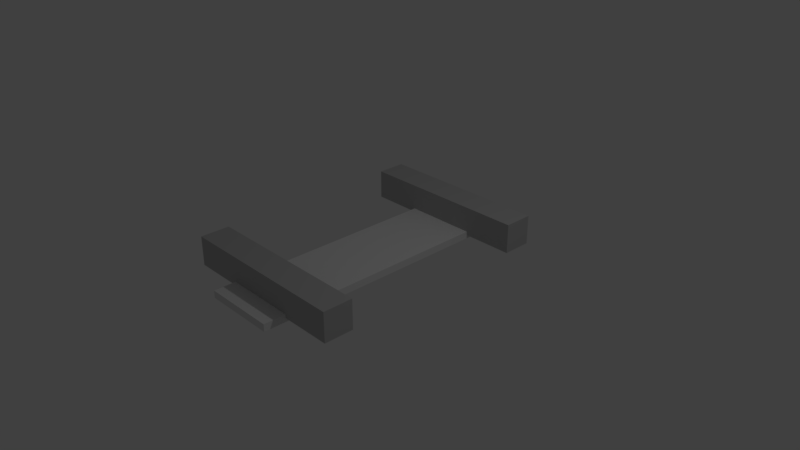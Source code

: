 # Source: rail.blend  (saved by Blender 2.78.0; exported with 4.5.12 LTS)
import bpy
from mathutils import Matrix  # noqa: F401  (used for matrix-valued properties, if any)

bpy.ops.wm.read_factory_settings(use_empty=True)
scene = bpy.context.scene
scene.name = 'Scene'

# ---- collections
col_collection_1 = bpy.data.collections.new('Collection 1'); scene.collection.children.link(col_collection_1)

# ---- materials (node trees are filled in below, after node groups)
mat_material_005 = bpy.data.materials.new('Material.005')
mat_material_005.alpha_threshold = 0.0
mat_material_005.use_transparent_shadow = False
mat_material_005.diffuse_color = (0.5, 0.5, 0.5003, 1.0)
mat_material_005.roughness = 0.5
mat_material_006 = bpy.data.materials.new('Material.006')
mat_material_006.alpha_threshold = 0.0
mat_material_006.use_transparent_shadow = False
mat_material_006.diffuse_color = (0.5, 0.5, 0.5, 1.0)
mat_material_006.roughness = 0.5
mat_material_002 = bpy.data.materials.new('Material.002')
mat_material_002.alpha_threshold = 0.0
mat_material_002.use_transparent_shadow = False
mat_material_002.preview_render_type = 'CUBE'
mat_material_002.roughness = 0.5

# ---- material node trees

# ---- world
world_world = bpy.data.worlds.new('World'); scene.world = world_world
world_world.color = (0.05088, 0.05088, 0.05088)
world_world.use_sun_shadow = False
world_world.sun_shadow_jitter_overblur = 0.0
world_world.cycles.sampling_method = 'MANUAL'

# ---- cameras
cam_camera = bpy.data.cameras.new('Camera')
cam_camera.clip_end = 100.0
cam_camera.lens = 35.0
cam_camera.sensor_width = 32.0
cam_camera.sensor_height = 18.0
cam_camera.ortho_scale = 7.314
cam_camera.dof.focus_distance = 0.0
cam_camera.dof.aperture_fstop = 128.0

# ---- lights
light_lamp = bpy.data.lights.new('Lamp', 'POINT')
light_lamp.transmission_factor = 0.0
light_lamp.cutoff_distance = 30.0
light_lamp.energy = 100.0
light_lamp.shadow_buffer_clip_start = 1.001
light_lamp.shadow_soft_size = 0.1
light_lamp.shadow_maximum_resolution = 0.006
light_lamp.use_absolute_resolution = True

# ---- meshes
me_cube_004 = bpy.data.meshes.new('Cube.004')
me_cube_004.from_pydata([(-1.0, 14.0, -1.0), (-1.0, 14.0, 1.0), (-1.0, 16.0, -1.0), (-1.0, 16.0, 1.0), (1.0, 14.0, -1.0), (1.0, 14.0, 1.0), (1.0, 16.0, -1.0), (1.0, 16.0, 1.0), (-0.4167, -2.5, -1.25), (-0.4167, -2.5, -0.75), (-0.4167, 17.5, -1.25), (-0.4167, 17.5, -0.75), (0.4167, -2.5, -1.25), (0.4167, -2.5, -0.75), (0.4167, 17.5, -1.25), (0.4167, 17.5, -0.75), (-1.0, -1.0, -1.0), (-1.0, -1.0, 1.0), (-1.0, 1.0, -1.0), (-1.0, 1.0, 1.0), (1.0, -1.0, -1.0), (1.0, -1.0, 1.0), (1.0, 1.0, -1.0), (1.0, 1.0, 1.0)], [], [(0, 1, 3, 2), (2, 3, 7, 6), (6, 7, 5, 4), (4, 5, 1, 0), (2, 6, 4, 0), (7, 3, 1, 5), (8, 9, 11, 10), (10, 11, 15, 14), (14, 15, 13, 12), (12, 13, 9, 8), (10, 14, 12, 8), (15, 11, 9, 13), (16, 17, 19, 18), (18, 19, 23, 22), (22, 23, 21, 20), (20, 21, 17, 16), (18, 22, 20, 16), (23, 19, 17, 21)])
me_cube_004.polygons.foreach_set('material_index', [1, 1, 1, 1, 1, 1, 2, 2, 2, 2, 2, 2, 0, 0, 0, 0, 0, 0])
me_cube_004.materials.append(mat_material_005)
me_cube_004.materials.append(mat_material_006)
me_cube_004.materials.append(mat_material_002)
me_cube_004.use_remesh_preserve_volume = False
me_cube_004.use_remesh_preserve_attributes = False
me_cube_004.use_mirror_vertex_groups = False
me_cube_004.update()

# ---- objects
ob_rail = bpy.data.objects.new('Rail', me_cube_004)
ob_lamp = bpy.data.objects.new('Lamp', light_lamp)
ob_camera = bpy.data.objects.new('Camera', cam_camera)

# ---- transforms, parenting, visibility, modifiers, constraints
ob_rail.location = (0.0, -1.5, 0.2)
ob_rail.scale = (1.2, 0.2, 0.2)
ob_rail.lineart.crease_threshold = 0.0
_m = ob_rail.modifiers.new('ParticleSystem 1', 'PARTICLE_SYSTEM')
ob_lamp.location = (4.076, 1.005, 5.904)
ob_lamp.rotation_euler = (0.6503, 0.05522, 1.866)
ob_lamp.lock_rotations_4d = False
ob_lamp.empty_display_type = 'ARROWS'
ob_lamp.color = (0.0, 0.0, 0.0, 0.0)
ob_lamp.lineart.crease_threshold = 0.0
ob_camera.location = (7.481, -6.508, 5.344)
ob_camera.rotation_euler = (1.109, 0.0, 0.8149)
ob_camera.lock_rotations_4d = False
ob_camera.empty_display_type = 'ARROWS'
ob_camera.color = (0.0, 0.0, 0.0, 0.0)
ob_camera.display_type = 'WIRE'
ob_camera.lineart.crease_threshold = 0.0

# ---- collection membership
col_collection_1.objects.link(ob_rail)
col_collection_1.objects.link(ob_lamp)
col_collection_1.objects.link(ob_camera)

# ---- scene / render settings (as saved in the file)
scene.camera = ob_camera
scene.frame_start = 1; scene.frame_end = 250; scene.frame_set(1)
scene.render.engine = 'BLENDER_EEVEE_NEXT'
scene.render.resolution_percentage = 50
scene.render.dither_intensity = 0.0
scene.cycles.use_denoising = False
scene.cycles.samples = 128
scene.cycles.sampling_pattern = 'TABULATED_SOBOL'
scene.cycles.light_sampling_threshold = 0.0
scene.cycles.use_adaptive_sampling = False
scene.cycles.use_light_tree = False
scene.cycles.blur_glossy = 0.0
scene.cycles.sample_clamp_indirect = 0.0
scene.view_settings.view_transform = 'Standard'
bpy.context.view_layer.update()
